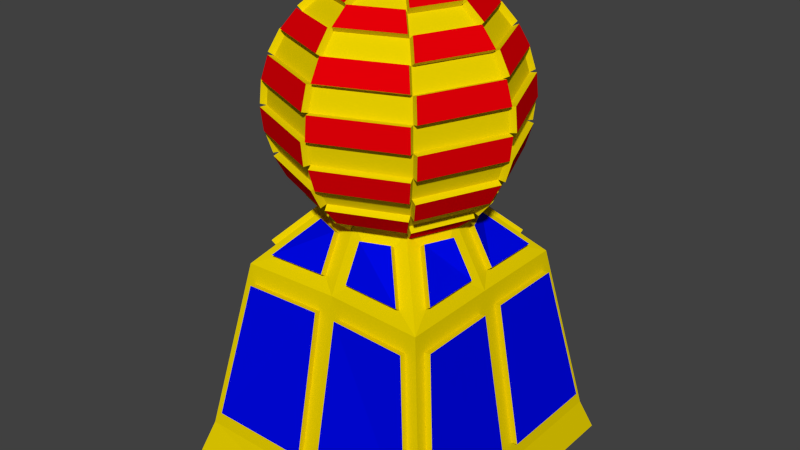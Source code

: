 # Source: Pawn_3.blend  (saved by Blender 2.76.0; exported with 4.5.12 LTS)
import bpy
from mathutils import Matrix  # noqa: F401  (used for matrix-valued properties, if any)

bpy.ops.wm.read_factory_settings(use_empty=True)
scene = bpy.context.scene
scene.name = 'Scene'

# ---- collections
col_collection_1 = bpy.data.collections.new('Collection 1'); scene.collection.children.link(col_collection_1)

# ---- materials (node trees are filled in below, after node groups)
mat_material = bpy.data.materials.new('Material')
mat_material.alpha_threshold = 0.0
mat_material.use_transparent_shadow = False
mat_material.diffuse_color = (0.8, 0.6241, 0.0, 1.0)
mat_material.roughness = 0.5
mat_material.line_color = (0.0, 0.0, 0.0, 1.0)
mat_extrudance = bpy.data.materials.new('Extrudance')
mat_extrudance.alpha_threshold = 0.0
mat_extrudance.use_transparent_shadow = False
mat_extrudance.diffuse_color = (0.0, 0.002484, 0.8, 1.0)
mat_extrudance.roughness = 0.5
mat_sphere_extrudance = bpy.data.materials.new('Sphere Extrudance')
mat_sphere_extrudance.alpha_threshold = 0.0
mat_sphere_extrudance.use_transparent_shadow = False
mat_sphere_extrudance.diffuse_color = (0.8, 0.0, 0.002435, 1.0)
mat_sphere_extrudance.roughness = 0.5

# ---- material node trees

# ---- world
world_world = bpy.data.worlds.new('World'); scene.world = world_world
world_world.color = (0.05088, 0.05088, 0.05088)
world_world.use_sun_shadow = False
world_world.sun_shadow_jitter_overblur = 0.0
world_world.cycles.sampling_method = 'MANUAL'
world_world.cycles.sample_map_resolution = 256

# ---- meshes
me_cube = bpy.data.meshes.new('Cube')
me_cube.from_pydata([(2.149, 2.186, 0.0), (2.0, 2.0, 2.0), (1.503, 1.503, 12.89), (0.6747, 0.6804, 16.49), (-2.149, 2.186, 0.0), (0.0, 2.167, 0.0), (-2.0, 2.0, 2.0), (0.0, 2.0, 2.0), (-1.503, 1.503, 12.89), (0.0, 1.433, 12.89), (-0.6747, 0.6804, 16.49), (2.19e-07, 0.9564, 16.49), (2.149, -2.186, 0.0), (2.149, 0.0, 0.0), (2.0, -2.0, 2.0), (2.0, 0.0, 2.0), (1.503, -1.503, 12.89), (1.496, 0.0, 12.89), (0.6747, -0.6804, 16.49), (0.971, -5.169e-08, 16.49), (-2.149, -2.186, 0.0), (-2.149, 0.0, 0.0), (0.0, -2.167, 0.0), (-2.0, -2.0, 2.0), (-2.0, 0.0, 2.0), (0.0, -2.0, 2.0), (-1.503, -1.503, 12.89), (-1.496, 0.0, 12.89), (0.0, -1.433, 12.89), (-0.6747, -0.6804, 16.49), (-0.971, -4.202e-08, 16.49), (1.465e-07, -0.9564, 16.49), (-0.3451, -7.988e-08, 29.34), (-0.6769, -7.988e-08, 28.94), (-0.9827, -7.988e-08, 28.29), (-1.251, -7.988e-08, 27.41), (-1.471, -7.988e-08, 26.33), (-1.634, -7.988e-08, 25.11), (-1.735, -7.988e-08, 23.78), (-1.769, -7.988e-08, 22.4), (-1.735, -7.988e-08, 21.02), (-1.634, -7.988e-08, 19.69), (-1.471, -7.988e-08, 18.47), (-1.251, -7.988e-08, 17.4), (-0.244, 0.244, 29.34), (-0.4786, 0.4786, 28.94), (-0.6948, 0.6948, 28.29), (-0.8844, 0.8844, 27.41), (-1.04, 1.04, 26.33), (-1.155, 1.155, 25.11), (-1.227, 1.227, 23.78), (-1.251, 1.251, 22.4), (-1.227, 1.227, 21.02), (-1.155, 1.155, 19.69), (-1.04, 1.04, 18.47), (-0.8844, 0.8844, 17.4), (4.116e-07, 0.3451, 29.34), (3.985e-07, 0.6769, 28.94), (3.853e-07, 0.9827, 28.29), (3.985e-07, 1.251, 27.41), (4.248e-07, 1.471, 26.33), (3.194e-07, 1.634, 25.11), (5.302e-07, 1.735, 23.78), (5.039e-07, 1.769, 22.4), (5.302e-07, 1.735, 21.02), (2.403e-07, 1.634, 19.69), (4.248e-07, 1.471, 18.47), (3.985e-07, 1.251, 17.4), (0.244, 0.244, 29.34), (0.4786, 0.4786, 28.94), (0.6948, 0.6948, 28.29), (0.8844, 0.8844, 27.41), (1.04, 1.04, 26.33), (1.155, 1.155, 25.11), (1.227, 1.227, 23.78), (1.251, 1.251, 22.4), (1.227, 1.227, 21.02), (1.155, 1.155, 19.69), (1.04, 1.04, 18.47), (0.8844, 0.8844, 17.4), (0.3451, -9.263e-08, 29.34), (0.6769, -6.975e-09, 28.94), (0.9827, -3.333e-08, 28.29), (1.251, -1.256e-07, 27.41), (1.471, -2.31e-07, 26.33), (1.634, 3.256e-08, 25.11), (1.735, -2.31e-07, 23.78), (1.769, -2.574e-07, 22.4), (1.735, -2.31e-07, 21.02), (1.634, 3.256e-08, 19.69), (1.471, -2.31e-07, 18.47), (1.251, -1.256e-07, 17.4), (0.244, -0.244, 29.34), (0.4786, -0.4786, 28.94), (0.6948, -0.6948, 28.29), (0.8844, -0.8844, 27.41), (1.04, -1.04, 26.33), (1.155, -1.155, 25.11), (1.227, -1.227, 23.78), (1.251, -1.251, 22.4), (1.227, -1.227, 21.02), (1.155, -1.155, 19.69), (1.04, -1.04, 18.47), (0.8844, -0.8844, 17.4), (3.853e-07, -0.3451, 29.34), (3.326e-07, -0.6769, 28.94), (3.326e-07, -0.9827, 28.29), (1.613e-07, -1.251, 27.41), (8.218e-08, -1.471, 26.33), (3.985e-07, -1.634, 25.11), (3.112e-09, -1.735, 23.78), (8.218e-08, -1.769, 22.4), (3.112e-09, -1.735, 21.02), (3.985e-07, -1.634, 19.69), (8.218e-08, -1.471, 18.47), (1.613e-07, -1.251, 17.4), (-0.244, -0.244, 29.34), (-0.4786, -0.4786, 28.94), (-0.6948, -0.6948, 28.29), (-0.8844, -0.8844, 27.41), (-1.04, -1.04, 26.33), (-1.155, -1.155, 25.11), (-1.227, -1.227, 23.78), (-1.251, -1.251, 22.4), (-1.227, -1.227, 21.02), (-1.155, -1.155, 19.69), (-1.04, -1.04, 18.47), (-0.8844, -0.8844, 17.4), (-1.222e-07, -3.004e-07, 29.48), (1.931e-05, -0.01967, 0.0), (1.07, -1.114, 18.23), (0.9149, -0.958, 17.16), (0.03049, -1.544, 18.23), (0.03049, -1.324, 17.16), (1.717, -0.03431, 19.52), (1.553, -0.03431, 18.29), (1.238, -1.19, 19.52), (1.123, -1.074, 18.29), (1.316, 1.264, 20.91), (1.244, 1.192, 19.59), (1.824, 0.03685, 20.91), (1.723, 0.03685, 19.59), (0.03811, 1.861, 22.37), (0.03811, 1.827, 20.99), (1.289, 1.343, 22.37), (1.265, 1.319, 20.99), (-1.265, 1.319, 23.82), (-1.289, 1.343, 22.44), (-0.03811, 1.827, 23.82), (-0.03811, 1.861, 22.44), (-1.723, 0.03685, 25.22), (-1.824, 0.03685, 23.89), (-1.244, 1.192, 25.22), (-1.316, 1.264, 23.89), (-1.553, -0.03431, 26.51), (-1.717, -0.03431, 25.29), (-1.123, -1.074, 26.51), (-1.238, -1.19, 25.29), (-0.03049, -1.324, 27.65), (-0.03049, -1.544, 26.57), (-0.9149, -0.958, 27.65), (-1.07, -1.114, 26.57), (0.7203, -0.7562, 28.58), (0.9098, -0.9457, 27.7), (0.02541, -1.044, 28.58), (0.02541, -1.312, 27.7), (0.7231, -0.01916, 29.29), (1.029, -0.01916, 28.63), (0.5249, -0.4978, 29.29), (0.7411, -0.714, 28.63), (0.2728, 0.2559, 29.72), (0.5074, 0.4906, 29.32), (0.3739, 0.01194, 29.72), (0.7057, 0.01194, 29.32), (0.004056, 0.009793, 29.88), (0.004057, 0.3549, 29.74), (0.2481, 0.2538, 29.74), (-0.004057, -0.009794, 29.88), (-0.004056, -0.3549, 29.74), (-0.2481, -0.2538, 29.74), (-0.3739, -0.01194, 29.72), (-0.7057, -0.01194, 29.32), (-0.2728, -0.2559, 29.72), (-0.5074, -0.4906, 29.32), (-0.7231, 0.01916, 29.29), (-1.029, 0.01916, 28.63), (-0.5249, 0.4978, 29.29), (-0.7411, 0.714, 28.63), (-0.7203, 0.7562, 28.58), (-0.9098, 0.9457, 27.7), (-0.02541, 1.044, 28.58), (-0.02541, 1.312, 27.7), (0.03049, 1.324, 27.65), (0.03049, 1.544, 26.57), (0.9149, 0.958, 27.65), (1.07, 1.114, 26.57), (1.123, 1.074, 26.51), (1.238, 1.19, 25.29), (1.553, 0.03431, 26.51), (1.717, 0.03431, 25.29), (1.723, -0.03685, 25.22), (1.824, -0.03685, 23.89), (1.244, -1.192, 25.22), (1.316, -1.264, 23.89), (1.265, -1.319, 23.82), (1.289, -1.343, 22.44), (0.03811, -1.827, 23.82), (0.03811, -1.861, 22.44), (-0.03811, -1.861, 22.37), (-0.03811, -1.827, 20.99), (-1.289, -1.343, 22.37), (-1.265, -1.319, 20.99), (-1.824, -0.03685, 20.91), (-1.723, -0.03685, 19.59), (-1.316, -1.264, 20.91), (-1.244, -1.192, 19.59), (-1.717, 0.03431, 19.52), (-1.553, 0.03431, 18.29), (-1.238, 1.19, 19.52), (-1.123, 1.074, 18.29), (-1.07, 1.114, 18.23), (-0.9149, 0.958, 17.16), (-0.03049, 1.544, 18.23), (-0.03049, 1.324, 17.16), (0.6992, 0.7398, 16.19), (0.02448, 1.016, 16.19), (0.02448, 1.31, 17.09), (0.9088, 0.9438, 17.09), (-0.6991, -0.7398, 16.19), (-0.02448, -1.016, 16.19), (-0.02448, -1.31, 17.09), (-0.9088, -0.9438, 17.09), (-0.01916, -0.7231, 29.29), (-0.01916, -1.029, 28.63), (-0.4978, -0.5249, 29.29), (-0.714, -0.7411, 28.63), (-0.03685, -1.723, 25.22), (-0.03685, -1.824, 23.89), (-1.192, -1.244, 25.22), (-1.264, -1.316, 23.89), (1.074, -1.123, 26.51), (1.19, -1.238, 25.29), (0.03431, -1.553, 26.51), (0.03431, -1.717, 25.29), (1.324, -0.03049, 27.65), (1.544, -0.03049, 26.57), (0.958, -0.9149, 27.65), (1.114, -1.07, 26.57), (0.7562, 0.7203, 28.58), (0.9457, 0.9098, 27.7), (1.044, 0.02541, 28.58), (1.312, 0.02541, 27.7), (0.01916, 0.7231, 29.29), (0.01916, 1.029, 28.63), (0.4978, 0.5249, 29.29), (0.714, 0.7411, 28.63), (-0.2559, 0.2728, 29.72), (-0.4906, 0.5074, 29.32), (-0.01194, 0.3739, 29.72), (-0.01194, 0.7057, 29.32), (-0.009794, 0.004056, 29.88), (-0.3549, 0.004057, 29.74), (-0.2538, 0.2481, 29.74), (0.009793, -0.004057, 29.88), (0.3549, -0.004057, 29.74), (0.2538, -0.2481, 29.74), (0.2559, -0.2728, 29.72), (0.4906, -0.5074, 29.32), (0.01194, -0.3739, 29.72), (0.01194, -0.7057, 29.32), (-1.044, -0.02541, 28.58), (-1.312, -0.02541, 27.7), (-0.7562, -0.7203, 28.58), (-0.9457, -0.9098, 27.7), (-1.324, 0.03049, 27.65), (-1.544, 0.03049, 26.57), (-0.958, 0.9149, 27.65), (-1.114, 1.07, 26.57), (-1.074, 1.123, 26.51), (-1.19, 1.238, 25.29), (-0.03431, 1.553, 26.51), (-0.03431, 1.717, 25.29), (0.03685, 1.723, 25.22), (0.03685, 1.824, 23.89), (1.192, 1.244, 25.22), (1.264, 1.316, 23.89), (-1.827, -0.03811, 23.82), (-1.861, -0.03811, 22.44), (-1.319, -1.265, 23.82), (-1.343, -1.289, 22.44), (1.319, 1.265, 23.82), (1.343, 1.289, 22.44), (1.827, 0.03811, 23.82), (1.861, 0.03811, 22.44), (1.861, -0.03811, 22.37), (1.827, -0.03811, 20.99), (1.343, -1.289, 22.37), (1.319, -1.265, 20.99), (-1.861, 0.03811, 22.37), (-1.827, 0.03811, 20.99), (-1.343, 1.289, 22.37), (-1.319, 1.265, 20.99), (-1.264, 1.316, 20.91), (-1.192, 1.244, 19.59), (-0.03685, 1.824, 20.91), (-0.03685, 1.723, 19.59), (0.03431, 1.717, 19.52), (0.03431, 1.553, 18.29), (1.19, 1.238, 19.52), (1.074, 1.123, 18.29), (1.114, 1.07, 18.23), (0.958, 0.9149, 17.16), (1.544, 0.03049, 18.23), (1.324, 0.03049, 17.16), (-0.03431, -1.717, 19.52), (-0.03431, -1.553, 18.29), (-1.19, -1.238, 19.52), (-1.074, -1.123, 18.29), (-1.544, -0.03049, 18.23), (-1.324, -0.03049, 17.16), (-1.114, -1.07, 18.23), (-0.958, -0.9149, 17.16), (-0.7345, 0.7057, 16.19), (-1.031, 0.02535, 16.19), (-1.311, 0.02535, 17.1), (-0.9442, 0.9097, 17.1), (0.7345, -0.7057, 16.19), (1.031, -0.02535, 16.19), (0.9442, -0.9097, 17.1), (1.311, -0.02535, 17.1), (1.264, -1.316, 20.91), (1.192, -1.244, 19.59), (0.03685, -1.824, 20.91), (0.03685, -1.723, 19.59), (1.12, -1.359, 13.61), (0.2178, -1.317, 13.61), (0.6226, -0.8655, 15.77), (0.2178, -1.031, 15.77), (1.127, -1.438, 13.85), (0.2253, -1.396, 13.85), (0.6301, -0.9447, 16.01), (0.2253, -1.11, 16.01), (1.362, -0.2183, 13.61), (1.047, -0.2183, 15.77), (1.366, -1.12, 13.61), (0.8693, -0.6266, 15.77), (1.439, -0.2286, 13.86), (1.124, -0.2286, 16.02), (1.444, -1.13, 13.86), (0.9466, -0.6368, 16.02), (1.366, 1.12, 13.61), (1.362, 0.2183, 13.61), (0.8693, 0.6266, 15.77), (1.047, 0.2183, 15.77), (1.444, 1.13, 13.86), (1.439, 0.2286, 13.86), (0.9466, 0.6368, 16.02), (1.124, 0.2286, 16.02), (1.12, 1.359, 13.61), (0.2178, 1.317, 13.61), (0.6226, 0.8655, 15.77), (0.2178, 1.031, 15.77), (1.127, 1.438, 13.85), (0.2253, 1.396, 13.85), (0.6301, 0.9447, 16.01), (0.2253, 1.11, 16.01), (-0.2178, 1.031, 15.77), (-0.2178, 1.317, 13.61), (-1.12, 1.359, 13.61), (-0.6226, 0.8655, 15.77), (-0.2253, 1.11, 16.01), (-0.2253, 1.396, 13.85), (-1.127, 1.438, 13.85), (-0.6301, 0.9447, 16.01), (-1.366, 1.12, 13.61), (-1.362, 0.2183, 13.61), (-0.8693, 0.6266, 15.77), (-1.047, 0.2183, 15.77), (-1.444, 1.13, 13.86), (-1.439, 0.2286, 13.86), (-0.9466, 0.6368, 16.02), (-1.124, 0.2286, 16.02), (-1.362, -0.2183, 13.61), (-1.047, -0.2183, 15.77), (-1.366, -1.12, 13.61), (-0.8693, -0.6266, 15.77), (-1.439, -0.2286, 13.86), (-1.124, -0.2286, 16.02), (-1.444, -1.13, 13.86), (-0.9466, -0.6368, 16.02), (-0.2178, -1.031, 15.77), (-0.2178, -1.317, 13.61), (-1.12, -1.359, 13.61), (-0.6226, -0.8655, 15.77), (-0.2253, -1.11, 16.01), (-0.2253, -1.396, 13.85), (-1.127, -1.438, 13.85), (-0.6301, -0.9447, 16.01), (-1.95, -0.1752, 3.089), (-1.547, -0.1752, 11.8), (-1.95, -1.775, 3.089), (-1.552, -1.378, 11.8), (-2.048, -0.175, 3.161), (-1.645, -0.175, 11.87), (-2.048, -1.775, 3.161), (-1.651, -1.377, 11.87), (-0.1752, -1.493, 11.8), (-0.1752, -1.947, 3.089), (-1.775, -1.947, 3.089), (-1.378, -1.549, 11.8), (-0.1732, -1.591, 11.87), (-0.1732, -2.045, 3.165), (-1.773, -2.045, 3.165), (-1.376, -1.647, 11.87), (1.775, -1.947, 3.089), (0.1752, -1.947, 3.089), (1.378, -1.549, 11.8), (0.1752, -1.493, 11.8), (1.773, -2.045, 3.165), (0.1732, -2.045, 3.165), (1.376, -1.647, 11.87), (0.1732, -1.591, 11.87), (-1.95, 1.775, 3.089), (-1.95, 0.1752, 3.089), (-1.552, 1.378, 11.8), (-1.547, 0.1752, 11.8), (-2.048, 1.775, 3.161), (-2.048, 0.175, 3.161), (-1.651, 1.377, 11.87), (-1.645, 0.175, 11.87), (-0.1752, 1.493, 11.8), (-0.1752, 1.947, 3.089), (-1.775, 1.947, 3.089), (-1.378, 1.549, 11.8), (-0.1732, 1.591, 11.87), (-0.1732, 2.045, 3.165), (-1.773, 2.045, 3.165), (-1.376, 1.647, 11.87), (1.775, 1.947, 3.089), (0.1752, 1.947, 3.089), (1.378, 1.549, 11.8), (0.1752, 1.493, 11.8), (1.773, 2.045, 3.165), (0.1732, 2.045, 3.165), (1.376, 1.647, 11.87), (0.1732, 1.591, 11.87), (1.95, 1.775, 3.089), (1.95, 0.1752, 3.089), (1.552, 1.378, 11.8), (1.547, 0.1752, 11.8), (2.048, 1.775, 3.161), (2.048, 0.175, 3.161), (1.651, 1.377, 11.87), (1.645, 0.175, 11.87), (1.95, -0.1752, 3.089), (1.547, -0.1752, 11.8), (1.95, -1.775, 3.089), (1.552, -1.378, 11.8), (2.048, -0.175, 3.161), (1.645, -0.175, 11.87), (2.048, -1.775, 3.161), (1.651, -1.377, 11.87)], [], [(0, 1, 15, 13), (1, 0, 5, 7), (17, 15, 447, 449), (7, 9, 441, 439), (2, 3, 352, 350), (3, 2, 358, 360), (4, 21, 24, 6), (6, 7, 5, 4), (24, 27, 425, 423), (8, 9, 430, 433), (27, 30, 377, 375), (10, 11, 366, 369), (12, 13, 15, 14), (14, 25, 22, 12), (14, 15, 454, 456), (28, 25, 415, 417), (17, 19, 343, 342), (28, 16, 334, 335), (20, 23, 24, 21), (23, 20, 22, 25), (27, 24, 398, 399), (25, 28, 406, 407), (27, 26, 384, 382), (28, 31, 390, 391), (29, 127, 43, 30), (31, 115, 230, 229), (21, 129, 22, 20), (4, 5, 129, 21), (13, 12, 22, 129), (13, 129, 5, 0), (30, 43, 324, 323), (11, 10, 55, 67), (11, 67, 226, 225), (19, 3, 79, 91), (19, 91, 329, 327), (31, 18, 103, 115), (78, 77, 89, 90), (77, 78, 309, 308), (54, 53, 65, 66), (41, 53, 218, 216), (42, 126, 125, 41), (126, 114, 315, 317), (102, 101, 113, 114), (101, 102, 137, 136), (76, 64, 143, 145), (52, 51, 63, 64), (51, 52, 301, 300), (40, 124, 123, 39), (112, 111, 208, 209), (100, 99, 111, 112), (99, 100, 297, 296), (76, 75, 87, 88), (74, 73, 85, 86), (62, 61, 282, 283), (50, 49, 61, 62), (38, 37, 150, 151), (38, 122, 121, 37), (109, 121, 238, 236), (98, 97, 109, 110), (97, 98, 203, 202), (72, 71, 83, 84), (59, 71, 194, 192), (48, 47, 59, 60), (35, 47, 276, 274), (36, 120, 119, 35), (120, 108, 159, 161), (96, 95, 107, 108), (83, 95, 246, 244), (94, 93, 105, 106), (94, 82, 167, 169), (70, 69, 81, 82), (69, 70, 255, 254), (46, 45, 57, 58), (33, 45, 186, 184), (34, 118, 117, 33), (106, 105, 232, 233), (32, 116, 128), (116, 104, 178, 179), (92, 128, 104), (92, 80, 264, 265), (68, 128, 80), (68, 56, 175, 176), (44, 32, 261, 262), (44, 128, 56), (93, 92, 266, 267), (105, 104, 116, 117), (117, 116, 182, 183), (33, 32, 44, 45), (56, 57, 259, 258), (57, 56, 68, 69), (69, 68, 170, 171), (81, 80, 92, 93), (83, 82, 94, 95), (82, 83, 251, 250), (59, 58, 70, 71), (47, 46, 188, 189), (35, 34, 46, 47), (35, 119, 273, 271), (107, 106, 118, 119), (95, 94, 162, 163), (109, 97, 241, 243), (85, 84, 96, 97), (84, 85, 199, 198), (61, 60, 72, 73), (49, 48, 278, 279), (37, 36, 48, 49), (121, 120, 156, 157), (109, 108, 120, 121), (111, 110, 122, 123), (98, 110, 206, 204), (87, 86, 98, 99), (87, 75, 291, 293), (63, 62, 74, 75), (51, 50, 146, 147), (39, 38, 50, 51), (122, 38, 286, 288), (124, 40, 212, 214), (113, 112, 124, 125), (101, 100, 330, 331), (89, 88, 100, 101), (88, 89, 141, 140), (65, 64, 76, 77), (64, 65, 305, 304), (41, 40, 52, 53), (43, 42, 54, 55), (66, 67, 223, 222), (67, 66, 78, 79), (79, 78, 310, 311), (91, 90, 102, 103), (115, 103, 131, 133), (127, 115, 114, 126), (42, 43, 319, 318), (131, 130, 132, 133), (102, 114, 132, 130), (103, 102, 130, 131), (114, 115, 133, 132), (135, 134, 136, 137), (102, 90, 135, 137), (90, 89, 134, 135), (89, 101, 136, 134), (139, 138, 140, 141), (89, 77, 139, 141), (76, 88, 140, 138), (77, 76, 138, 139), (143, 142, 144, 145), (75, 76, 145, 144), (63, 75, 144, 142), (64, 63, 142, 143), (147, 146, 148, 149), (50, 62, 148, 146), (62, 63, 149, 148), (63, 51, 147, 149), (151, 150, 152, 153), (50, 38, 151, 153), (49, 50, 153, 152), (37, 49, 152, 150), (155, 157, 156, 154), (120, 36, 154, 156), (36, 37, 155, 154), (37, 121, 157, 155), (159, 158, 160, 161), (108, 107, 158, 159), (119, 120, 161, 160), (107, 119, 160, 158), (163, 162, 164, 165), (106, 107, 165, 164), (94, 106, 164, 162), (107, 95, 163, 165), (167, 166, 168, 169), (82, 81, 166, 167), (93, 94, 169, 168), (81, 93, 168, 166), (171, 170, 172, 173), (81, 69, 171, 173), (80, 81, 173, 172), (68, 80, 172, 170), (175, 174, 176), (128, 68, 176, 174), (56, 128, 174, 175), (178, 177, 179), (128, 116, 179, 177), (104, 128, 177, 178), (181, 183, 182, 180), (32, 33, 181, 180), (116, 32, 180, 182), (33, 117, 183, 181), (185, 184, 186, 187), (34, 33, 184, 185), (46, 34, 185, 187), (45, 46, 187, 186), (189, 188, 190, 191), (59, 47, 189, 191), (58, 59, 191, 190), (46, 58, 190, 188), (193, 192, 194, 195), (71, 72, 195, 194), (72, 60, 193, 195), (60, 59, 192, 193), (197, 196, 198, 199), (72, 84, 198, 196), (73, 72, 196, 197), (85, 73, 197, 199), (201, 200, 202, 203), (85, 97, 202, 200), (86, 85, 200, 201), (98, 86, 201, 203), (205, 204, 206, 207), (111, 99, 205, 207), (99, 98, 204, 205), (110, 111, 207, 206), (209, 208, 210, 211), (111, 123, 210, 208), (123, 124, 211, 210), (124, 112, 209, 211), (213, 215, 214, 212), (125, 124, 214, 215), (41, 125, 215, 213), (40, 41, 213, 212), (217, 216, 218, 219), (53, 54, 219, 218), (54, 42, 217, 219), (42, 41, 216, 217), (221, 220, 222, 223), (67, 55, 221, 223), (55, 54, 220, 221), (54, 66, 222, 220), (224, 225, 226, 227), (3, 11, 225, 224), (79, 3, 224, 227), (67, 79, 227, 226), (228, 229, 230, 231), (127, 29, 228, 231), (115, 127, 231, 230), (29, 31, 229, 228), (233, 232, 234, 235), (117, 118, 235, 234), (105, 117, 234, 232), (118, 106, 233, 235), (237, 236, 238, 239), (121, 122, 239, 238), (122, 110, 237, 239), (110, 109, 236, 237), (241, 240, 242, 243), (97, 96, 240, 241), (108, 109, 243, 242), (96, 108, 242, 240), (245, 244, 246, 247), (84, 83, 244, 245), (96, 84, 245, 247), (95, 96, 247, 246), (249, 248, 250, 251), (70, 82, 250, 248), (71, 70, 248, 249), (83, 71, 249, 251), (253, 252, 254, 255), (70, 58, 253, 255), (58, 57, 252, 253), (57, 69, 254, 252), (257, 256, 258, 259), (44, 56, 258, 256), (45, 44, 256, 257), (57, 45, 257, 259), (261, 260, 262), (128, 44, 262, 260), (32, 128, 260, 261), (264, 263, 265), (128, 92, 265, 263), (80, 128, 263, 264), (267, 266, 268, 269), (104, 105, 269, 268), (105, 93, 267, 269), (92, 104, 268, 266), (271, 273, 272, 270), (119, 118, 272, 273), (118, 34, 270, 272), (34, 35, 271, 270), (275, 274, 276, 277), (36, 35, 274, 275), (48, 36, 275, 277), (47, 48, 277, 276), (279, 278, 280, 281), (60, 61, 281, 280), (48, 60, 280, 278), (61, 49, 279, 281), (283, 282, 284, 285), (61, 73, 284, 282), (73, 74, 285, 284), (74, 62, 283, 285), (287, 289, 288, 286), (123, 122, 288, 289), (38, 39, 287, 286), (39, 123, 289, 287), (291, 290, 292, 293), (86, 87, 293, 292), (74, 86, 292, 290), (75, 74, 290, 291), (295, 294, 296, 297), (87, 99, 296, 294), (100, 88, 295, 297), (88, 87, 294, 295), (299, 298, 300, 301), (39, 51, 300, 298), (40, 39, 298, 299), (52, 40, 299, 301), (303, 302, 304, 305), (65, 53, 303, 305), (53, 52, 302, 303), (52, 64, 304, 302), (307, 306, 308, 309), (65, 77, 308, 306), (66, 65, 306, 307), (78, 66, 307, 309), (311, 310, 312, 313), (78, 90, 312, 310), (90, 91, 313, 312), (91, 79, 311, 313), (315, 314, 316, 317), (125, 126, 317, 316), (113, 125, 316, 314), (114, 113, 314, 315), (319, 321, 320, 318), (43, 127, 321, 319), (126, 42, 318, 320), (127, 126, 320, 321), (322, 323, 324, 325), (10, 30, 323, 322), (55, 10, 322, 325), (43, 55, 325, 324), (327, 329, 328, 326), (91, 103, 328, 329), (18, 19, 327, 326), (103, 18, 326, 328), (331, 330, 332, 333), (112, 113, 333, 332), (100, 112, 332, 330), (113, 101, 331, 333), (334, 336, 340, 338), (16, 18, 336, 334), (31, 28, 335, 337), (18, 31, 337, 336), (338, 340, 341, 339), (335, 334, 338, 339), (337, 335, 339, 341), (336, 337, 341, 340), (342, 343, 347, 346), (18, 16, 344, 345), (19, 18, 345, 343), (16, 17, 342, 344), (346, 347, 349, 348), (345, 344, 348, 349), (344, 342, 346, 348), (343, 345, 349, 347), (353, 351, 355, 357), (17, 2, 350, 351), (19, 17, 351, 353), (3, 19, 353, 352), (355, 354, 356, 357), (351, 350, 354, 355), (350, 352, 356, 354), (352, 353, 357, 356), (359, 361, 365, 363), (11, 3, 360, 361), (9, 11, 361, 359), (2, 9, 359, 358), (362, 363, 365, 364), (361, 360, 364, 365), (360, 358, 362, 364), (358, 359, 363, 362), (366, 367, 371, 370), (9, 8, 368, 367), (11, 9, 367, 366), (8, 10, 369, 368), (372, 373, 370, 371), (368, 369, 373, 372), (367, 368, 372, 371), (369, 366, 370, 373), (375, 377, 381, 379), (30, 10, 376, 377), (8, 27, 375, 374), (10, 8, 374, 376), (379, 381, 380, 378), (374, 375, 379, 378), (376, 374, 378, 380), (377, 376, 380, 381), (382, 384, 388, 386), (26, 29, 385, 384), (29, 30, 383, 385), (30, 27, 382, 383), (386, 388, 389, 387), (385, 383, 387, 389), (383, 382, 386, 387), (384, 385, 389, 388), (393, 392, 396, 397), (29, 26, 392, 393), (26, 28, 391, 392), (31, 29, 393, 390), (396, 395, 394, 397), (392, 391, 395, 396), (390, 393, 397, 394), (391, 390, 394, 395), (400, 401, 405, 404), (23, 26, 401, 400), (26, 27, 399, 401), (24, 23, 400, 398), (402, 404, 405, 403), (398, 400, 404, 402), (401, 399, 403, 405), (399, 398, 402, 403), (406, 409, 413, 410), (28, 26, 409, 406), (23, 25, 407, 408), (26, 23, 408, 409), (412, 411, 410, 413), (407, 406, 410, 411), (409, 408, 412, 413), (408, 407, 411, 412), (414, 416, 420, 418), (16, 28, 417, 416), (25, 14, 414, 415), (14, 16, 416, 414), (418, 420, 421, 419), (415, 414, 418, 419), (417, 415, 419, 421), (416, 417, 421, 420), (424, 422, 426, 428), (27, 8, 424, 425), (6, 24, 423, 422), (8, 6, 422, 424), (427, 429, 428, 426), (425, 424, 428, 429), (423, 425, 429, 427), (422, 423, 427, 426), (430, 431, 435, 434), (9, 7, 431, 430), (7, 6, 432, 431), (6, 8, 433, 432), (436, 437, 434, 435), (432, 433, 437, 436), (431, 432, 436, 435), (433, 430, 434, 437), (440, 438, 442, 444), (2, 1, 438, 440), (9, 2, 440, 441), (1, 7, 439, 438), (442, 443, 445, 444), (438, 439, 443, 442), (439, 441, 445, 443), (441, 440, 444, 445), (448, 449, 453, 452), (2, 17, 449, 448), (15, 1, 446, 447), (1, 2, 448, 446), (451, 450, 452, 453), (449, 447, 451, 453), (447, 446, 450, 451), (446, 448, 452, 450), (457, 456, 460, 461), (15, 17, 455, 454), (16, 14, 456, 457), (17, 16, 457, 455), (458, 459, 461, 460), (456, 454, 458, 460), (455, 457, 461, 459), (454, 455, 459, 458)])
me_cube.polygons.foreach_set('material_index', [0, 0, 0, 0, 0, 0, 0, 0, 0, 0, 0, 0, 0, 0, 0, 0, 0, 0, 0, 0, 0, 0, 0, 0, 0, 0, 0, 0, 0, 0, 0, 0, 0, 0, 0, 0, 0, 0, 0, 0, 0, 0, 0, 0, 0, 0, 0, 0, 0, 0, 0, 0, 0, 0, 0, 0, 0, 0, 0, 0, 0, 0, 0, 0, 0, 0, 0, 0, 0, 0, 0, 0, 0, 0, 0, 0, 0, 0, 0, 0, 0, 0, 0, 0, 0, 0, 0, 0, 0, 0, 0, 0, 0, 0, 0, 0, 0, 0, 0, 0, 0, 0, 0, 0, 0, 0, 0, 0, 0, 0, 0, 0, 0, 0, 0, 0, 0, 0, 0, 0, 0, 0, 0, 0, 0, 0, 0, 0, 0, 0, 0, 0, 2, 0, 0, 0, 2, 0, 0, 0, 2, 0, 0, 0, 2, 0, 0, 0, 2, 0, 0, 0, 2, 0, 0, 0, 2, 0, 0, 0, 2, 0, 0, 0, 2, 0, 0, 0, 2, 0, 0, 0, 2, 0, 0, 0, 2, 0, 0, 2, 0, 0, 2, 0, 0, 0, 2, 0, 0, 0, 2, 0, 0, 0, 2, 0, 0, 0, 2, 0, 0, 0, 2, 0, 0, 0, 2, 0, 0, 0, 2, 0, 0, 0, 2, 0, 0, 0, 2, 0, 0, 0, 2, 0, 0, 0, 2, 0, 0, 0, 2, 0, 0, 0, 2, 0, 0, 0, 2, 0, 0, 0, 2, 0, 0, 0, 2, 0, 0, 0, 2, 0, 0, 0, 2, 0, 0, 0, 2, 0, 0, 0, 2, 0, 0, 2, 0, 0, 2, 0, 0, 0, 2, 0, 0, 0, 2, 0, 0, 0, 2, 0, 0, 0, 2, 0, 0, 0, 2, 0, 0, 0, 2, 0, 0, 0, 2, 0, 0, 0, 2, 0, 0, 0, 2, 0, 0, 0, 2, 0, 0, 0, 2, 0, 0, 0, 2, 0, 0, 0, 2, 0, 0, 0, 2, 0, 0, 0, 2, 0, 0, 0, 2, 0, 0, 0, 0, 0, 0, 0, 1, 0, 0, 0, 0, 0, 0, 0, 1, 0, 0, 0, 0, 0, 0, 0, 1, 0, 0, 0, 0, 0, 0, 0, 1, 0, 0, 0, 0, 0, 0, 0, 1, 0, 0, 0, 0, 0, 0, 0, 1, 0, 0, 0, 0, 0, 0, 0, 1, 0, 0, 0, 0, 0, 0, 0, 1, 0, 0, 0, 0, 0, 0, 0, 1, 0, 0, 0, 0, 0, 0, 0, 1, 0, 0, 0, 0, 0, 0, 0, 1, 0, 0, 0, 0, 0, 0, 0, 1, 0, 0, 0, 0, 0, 0, 0, 1, 0, 0, 0, 0, 0, 0, 0, 1, 0, 0, 0, 0, 0, 0, 0, 1, 0, 0, 0, 0, 0, 0, 0, 1, 0, 0, 0])
_uv = me_cube.uv_layers.new(name='UVMap')
_uv.uv.foreach_set('vector', [0.1759, 0.6664, 0.1834, 0.5857, 0.2639, 0.5857, 0.2639, 0.6664, 0.6916, 0.5856, 0.6975, 0.6665, 0.6111, 0.6664, 0.6111, 0.5856, 0.2639, 0.1467, 0.2639, 0.5857, 0.2568, 0.5418, 0.2568, 0.1906, 0.6111, 0.5856, 0.6111, 0.1465, 0.6182, 0.1904, 0.6182, 0.5417, 0.2034, 0.1467, 0.2366, 0.0, 0.2388, 0.02938, 0.2188, 0.1174, 0.6384, 0.0, 0.6716, 0.1466, 0.6562, 0.1173, 0.6363, 0.02936, 0.1759, 0.6664, 0.08795, 0.6664, 0.08796, 0.5857, 0.1684, 0.5857, 0.5307, 0.5856, 0.6111, 0.5856, 0.6111, 0.6664, 0.5247, 0.6665, 0.08796, 0.5857, 0.08797, 0.1467, 0.09501, 0.1906, 0.09501, 0.5418, 0.5507, 0.1466, 0.6111, 0.1465, 0.6041, 0.1904, 0.5557, 0.1905, 0.08797, 0.1467, 0.08805, 0.0005259, 0.09682, 0.0297, 0.09677, 0.1174, 0.5841, 0.0, 0.6112, 0.0004801, 0.6024, 0.02965, 0.5862, 0.02936, 0.3518, 0.6664, 0.2639, 0.6664, 0.2639, 0.5857, 0.3443, 0.5857, 0.3578, 0.5858, 0.4382, 0.5858, 0.4382, 0.6666, 0.3518, 0.6666, 0.3443, 0.5857, 0.2639, 0.5857, 0.2709, 0.5418, 0.3353, 0.5418, 0.4382, 0.1466, 0.4382, 0.5858, 0.4312, 0.5419, 0.4312, 0.1905, 0.2639, 0.1467, 0.2639, 0.0005259, 0.2727, 0.0297, 0.2727, 0.1174, 0.4382, 0.1466, 0.3778, 0.1468, 0.3932, 0.1175, 0.4295, 0.1174, 0.0, 0.6664, 0.00751, 0.5857, 0.08796, 0.5857, 0.08795, 0.6664, 0.5187, 0.5858, 0.5247, 0.6666, 0.4382, 0.6666, 0.4382, 0.5858, 0.08797, 0.1467, 0.08796, 0.5857, 0.08092, 0.5418, 0.08092, 0.1906, 0.4382, 0.5858, 0.4382, 0.1466, 0.4453, 0.1905, 0.4453, 0.5419, 0.08797, 0.1467, 0.02751, 0.1467, 0.04293, 0.1174, 0.07921, 0.1174, 0.4382, 0.1466, 0.4383, 0.0005342, 0.447, 0.02971, 0.447, 0.1174, 0.9498, 0.8414, 0.9416, 0.8052, 0.9771, 0.806, 0.9771, 0.842, 0.9747, 0.6232, 0.9747, 0.6616, 0.9687, 0.6507, 0.9687, 0.6123, 8.152e-07, 0.7545, 0.08644, 0.7553, 0.08644, 0.8418, 7.673e-08, 0.8426, 0.0, 0.6664, 0.08644, 0.6672, 0.08644, 0.7553, 8.152e-07, 0.7545, 0.1729, 0.7545, 0.1729, 0.8426, 0.08644, 0.8418, 0.08644, 0.7553, 0.1729, 0.7545, 0.08644, 0.7553, 0.08644, 0.6672, 0.1729, 0.6664, 0.9748, 0.4981, 0.9748, 0.5363, 0.9689, 0.5254, 0.9689, 0.4872, 0.9793, 0.7878, 0.9522, 0.7873, 0.9438, 0.7511, 0.9793, 0.7518, 0.9687, 0.6232, 0.9687, 0.6616, 0.9626, 0.6507, 0.9626, 0.6123, 0.9793, 0.7393, 0.952, 0.7388, 0.9438, 0.7026, 0.9793, 0.7033, 0.9689, 0.5745, 0.9689, 0.5363, 0.9748, 0.5472, 0.9748, 0.5854, 0.03556, 0.9706, 0.008432, 0.9701, 0.0, 0.934, 0.03556, 0.9347, 0.2887, 0.8258, 0.284, 0.7768, 0.3304, 0.7777, 0.3304, 0.8266, 0.284, 0.7768, 0.2887, 0.8258, 0.2853, 0.833, 0.2807, 0.784, 0.4127, 0.8257, 0.4081, 0.7767, 0.4544, 0.7776, 0.4544, 0.8265, 0.3337, 0.7227, 0.2871, 0.7235, 0.2858, 0.7162, 0.3324, 0.7154, 0.5744, 0.8266, 0.5327, 0.8258, 0.528, 0.7768, 0.5744, 0.7777, 0.955, 0.5783, 0.955, 0.5363, 0.9619, 0.5378, 0.9619, 0.5798, 0.4623, 0.8294, 0.4576, 0.7804, 0.5041, 0.7813, 0.5041, 0.8303, 0.3963, 0.9357, 0.3963, 0.9849, 0.3923, 0.9918, 0.3923, 0.9426, 0.4916, 0.9386, 0.4916, 0.9921, 0.4876, 0.9921, 0.4876, 0.9386, 0.1679, 0.928, 0.1675, 0.8725, 0.2177, 0.874, 0.2171, 0.9295, 0.1675, 0.8725, 0.1679, 0.928, 0.1641, 0.9295, 0.1638, 0.874, 0.2807, 0.7229, 0.2315, 0.722, 0.2305, 0.6664, 0.2807, 0.6674, 0.9907, 0.9521, 0.9907, 0.8966, 0.9945, 0.8979, 0.9945, 0.9534, 0.507, 0.7249, 0.5084, 0.7804, 0.4581, 0.7798, 0.4576, 0.7244, 0.4465, 0.9969, 0.4465, 0.9414, 0.4503, 0.94, 0.4503, 0.9955, 0.1775, 0.722, 0.1766, 0.6664, 0.2268, 0.6674, 0.2268, 0.7229, 0.6343, 0.7765, 0.6362, 0.7229, 0.6826, 0.7229, 0.6835, 0.7765, 0.2761, 0.8174, 0.2761, 0.8709, 0.2722, 0.8751, 0.2722, 0.8215, 0.4084, 0.7767, 0.4103, 0.7231, 0.4567, 0.7231, 0.4576, 0.7767, 0.9907, 0.8966, 0.9907, 0.9501, 0.9868, 0.9543, 0.9868, 0.9007, 0.4047, 0.7767, 0.3555, 0.7767, 0.3574, 0.7231, 0.4037, 0.7231, 0.329, 0.9363, 0.329, 0.9855, 0.3241, 0.9848, 0.3241, 0.9356, 0.6975, 0.8127, 0.6993, 0.7591, 0.7458, 0.7591, 0.7469, 0.8127, 0.1462, 0.9533, 0.1462, 0.8997, 0.15, 0.9037, 0.15, 0.9574, 0.8593, 0.8966, 0.8648, 0.853, 0.9003, 0.853, 0.9011, 0.8966, 0.5238, 0.8134, 0.5238, 0.8491, 0.5139, 0.8501, 0.5139, 0.8144, 0.765, 0.9043, 0.7706, 0.8607, 0.8061, 0.8607, 0.8068, 0.9043, 0.2626, 0.8174, 0.2626, 0.7817, 0.2725, 0.7806, 0.2725, 0.8163, 0.7424, 0.904, 0.7007, 0.904, 0.7062, 0.8605, 0.7417, 0.8605, 0.3947, 0.8298, 0.3528, 0.8298, 0.3542, 0.8202, 0.3961, 0.8202, 0.0, 0.934, 0.005397, 0.8904, 0.04096, 0.8904, 0.04182, 0.934, 0.7424, 0.8494, 0.7424, 0.8137, 0.7523, 0.8127, 0.7523, 0.8484, 0.955, 0.118, 0.9632, 0.09112, 0.9824, 0.09112, 0.9829, 0.118, 0.9351, 0.9373, 0.9071, 0.9373, 0.9081, 0.9234, 0.9361, 0.9234, 0.9439, 0.9552, 0.9526, 0.9285, 0.9718, 0.9288, 0.9718, 0.9556, 0.9526, 0.9285, 0.9439, 0.9552, 0.942, 0.9413, 0.9507, 0.9146, 0.9413, 0.8958, 0.9495, 0.869, 0.9687, 0.869, 0.9692, 0.8958, 0.6446, 0.9554, 0.6446, 0.9361, 0.6587, 0.9355, 0.6587, 0.9549, 0.9848, 0.05905, 0.9569, 0.0586, 0.9656, 0.03189, 0.9848, 0.0322, 0.2807, 0.9209, 0.2807, 0.9499, 0.2731, 0.9618, 0.2731, 0.9327, 0.9011, 0.8845, 0.9108, 0.8822, 0.9108, 0.8952, 0.341, 0.7938, 0.3508, 0.7936, 0.3507, 0.8096, 0.3409, 0.8098, 0.08095, 0.9619, 0.09049, 0.9552, 0.09049, 0.9666, 0.3406, 0.8258, 0.3308, 0.8258, 0.3312, 0.8098, 0.3411, 0.8098, 0.5137, 0.7766, 0.5233, 0.7656, 0.5233, 0.7791, 0.8858, 0.9525, 0.8956, 0.9522, 0.8956, 0.9682, 0.8858, 0.9685, 0.5146, 0.7974, 0.5245, 0.7972, 0.5244, 0.8132, 0.5145, 0.8134, 0.06141, 0.9664, 0.07133, 0.9552, 0.07133, 0.9702, 0.6727, 0.9674, 0.6727, 0.9483, 0.6812, 0.9355, 0.6812, 0.9546, 0.3508, 0.7768, 0.3508, 0.7936, 0.341, 0.7938, 0.3316, 0.7772, 0.3316, 0.7772, 0.341, 0.7938, 0.3399, 0.8091, 0.3304, 0.7924, 0.5245, 0.7804, 0.5245, 0.7972, 0.5146, 0.7974, 0.5052, 0.7808, 0.6812, 0.9413, 0.6812, 0.9203, 0.6918, 0.9313, 0.6918, 0.9524, 0.9033, 0.7797, 0.9196, 0.7873, 0.9196, 0.7977, 0.9033, 0.8001, 0.5041, 0.882, 0.5041, 0.8629, 0.5126, 0.8502, 0.5126, 0.8693, 0.3304, 0.8426, 0.3308, 0.8258, 0.3406, 0.8258, 0.3497, 0.8426, 0.9064, 0.9731, 0.9071, 0.9373, 0.9351, 0.9373, 0.942, 0.9731, 0.2731, 0.9402, 0.2731, 0.9772, 0.2672, 0.9664, 0.2672, 0.9294, 0.4428, 0.8791, 0.4428, 0.915, 0.4148, 0.9155, 0.4072, 0.8798, 0.9035, 0.8059, 0.9111, 0.8417, 0.9087, 0.8537, 0.9011, 0.8179, 0.9392, 0.8052, 0.9392, 0.8411, 0.9111, 0.8417, 0.9035, 0.8059, 0.7417, 0.8605, 0.7062, 0.8605, 0.7049, 0.8486, 0.7404, 0.8486, 0.9414, 0.7026, 0.9414, 0.7386, 0.9134, 0.7391, 0.9058, 0.7033, 0.3657, 0.9357, 0.3657, 0.9723, 0.3608, 0.9835, 0.3608, 0.9469, 0.7458, 0.7591, 0.6993, 0.7591, 0.6978, 0.7522, 0.7443, 0.7522, 0.5777, 0.8795, 0.5786, 0.83, 0.6205, 0.83, 0.6243, 0.8795, 0.9748, 0.5296, 0.9748, 0.48, 0.979, 0.4866, 0.979, 0.5363, 0.6306, 0.8791, 0.6315, 0.8296, 0.6735, 0.8296, 0.6772, 0.8791, 0.8579, 0.8052, 0.8542, 0.7557, 0.8577, 0.7487, 0.8614, 0.7982, 0.8114, 0.8052, 0.8123, 0.7557, 0.8542, 0.7557, 0.8579, 0.8052, 0.3983, 0.8793, 0.3947, 0.8298, 0.3981, 0.8228, 0.4018, 0.8723, 0.3518, 0.8793, 0.3528, 0.8298, 0.3947, 0.8298, 0.3983, 0.8793, 0.09597, 0.8997, 0.09694, 0.8441, 0.1463, 0.8439, 0.1463, 0.8995, 0.3837, 0.9357, 0.3837, 0.9892, 0.3795, 0.9892, 0.3795, 0.9357, 0.5777, 0.9351, 0.5787, 0.8795, 0.6281, 0.8795, 0.6281, 0.9351, 0.5485, 0.9357, 0.5485, 0.9903, 0.5445, 0.9903, 0.5445, 0.9357, 0.2177, 0.9294, 0.2187, 0.8738, 0.2682, 0.8738, 0.2682, 0.9294, 0.09225, 0.8995, 0.09225, 0.8439, 0.09597, 0.8426, 0.09597, 0.8982, 0.04182, 0.8996, 0.04279, 0.844, 0.09225, 0.8439, 0.09225, 0.8995, 0.9968, 0.000448, 0.9968, 0.05069, 0.9928, 0.05024, 0.9928, 0.0, 0.2315, 0.722, 0.2807, 0.7229, 0.2792, 0.7274, 0.23, 0.7265, 0.6306, 0.7227, 0.6306, 0.7759, 0.5813, 0.7769, 0.5841, 0.7236, 0.5405, 0.9399, 0.5405, 0.9933, 0.5367, 0.9891, 0.5367, 0.9357, 0.8114, 0.7588, 0.8114, 0.8121, 0.7619, 0.813, 0.7648, 0.7597, 0.9872, 0.1166, 0.9872, 0.06304, 0.9911, 0.05905, 0.9911, 0.1126, 0.5777, 0.7227, 0.5777, 0.7759, 0.5282, 0.7768, 0.5311, 0.7235, 0.5286, 0.9357, 0.5286, 0.9893, 0.5247, 0.9933, 0.5247, 0.9397, 0.3337, 0.7227, 0.3337, 0.7759, 0.2843, 0.7768, 0.2871, 0.7235, 0.2626, 0.829, 0.2626, 0.8717, 0.2207, 0.8724, 0.227, 0.8296, 0.3141, 0.9886, 0.3141, 0.9445, 0.3189, 0.9356, 0.3189, 0.9797, 0.2177, 0.829, 0.2177, 0.8718, 0.1758, 0.8725, 0.1821, 0.8296, 0.1821, 0.8296, 0.1758, 0.8725, 0.1729, 0.8627, 0.1791, 0.8199, 0.9033, 0.751, 0.9033, 0.7937, 0.8614, 0.7944, 0.8677, 0.7516, 0.2626, 0.8543, 0.2626, 0.8188, 0.2722, 0.8174, 0.2722, 0.8529, 0.8206, 0.8543, 0.8562, 0.8536, 0.8562, 0.8963, 0.8143, 0.8972, 0.3044, 0.9886, 0.3044, 0.9445, 0.3093, 0.9356, 0.3093, 0.9797, 0.4673, 0.8821, 0.461, 0.8393, 0.5029, 0.8401, 0.5029, 0.8828, 0.4623, 0.8294, 0.5041, 0.8303, 0.5029, 0.8401, 0.461, 0.8393, 0.3837, 0.979, 0.3837, 0.9357, 0.3881, 0.945, 0.3881, 0.9883, 0.3141, 0.9356, 0.3141, 0.9797, 0.3093, 0.9886, 0.3093, 0.9445, 0.81, 0.7026, 0.81, 0.7516, 0.7634, 0.7524, 0.7681, 0.7034, 0.9619, 0.5348, 0.9619, 0.4928, 0.9689, 0.4943, 0.9689, 0.5363, 0.9868, 0.8469, 0.9868, 0.8966, 0.9826, 0.89, 0.9826, 0.8403, 0.8114, 0.7588, 0.7648, 0.7597, 0.7634, 0.7524, 0.81, 0.7516, 0.1789, 0.7798, 0.176, 0.7265, 0.2253, 0.7274, 0.2253, 0.7806, 0.9816, 0.9496, 0.9816, 1.0, 0.9777, 1.0, 0.9777, 0.9496, 0.1775, 0.722, 0.2268, 0.7229, 0.2253, 0.7274, 0.176, 0.7265, 0.5311, 0.7235, 0.5282, 0.7768, 0.5247, 0.7724, 0.5275, 0.7191, 0.4022, 0.8793, 0.4022, 0.9348, 0.3518, 0.9357, 0.3528, 0.8802, 0.1766, 0.6664, 0.1775, 0.722, 0.1738, 0.7235, 0.1729, 0.668, 0.3881, 0.9889, 0.3881, 0.9357, 0.3923, 0.9358, 0.3923, 0.989, 0.5111, 0.9399, 0.5111, 0.9954, 0.5074, 0.9941, 0.5074, 0.9386, 0.1462, 0.8997, 0.1462, 0.9553, 0.09693, 0.9553, 0.09597, 0.8997, 0.5744, 0.8303, 0.5744, 0.7768, 0.5777, 0.7769, 0.5777, 0.8304, 0.9911, 0.1146, 0.9911, 0.05905, 0.9948, 0.06049, 0.9948, 0.1161, 0.5525, 0.9357, 0.5525, 0.9903, 0.5485, 0.9903, 0.5485, 0.9357, 0.7573, 0.9579, 0.7583, 0.9043, 0.8049, 0.9043, 0.8068, 0.9579, 0.1578, 0.9405, 0.1578, 0.9939, 0.1539, 0.9939, 0.1539, 0.9405, 0.4103, 0.7231, 0.4084, 0.7767, 0.4047, 0.7725, 0.4066, 0.7189, 0.5656, 0.9357, 0.5656, 0.9824, 0.561, 0.9838, 0.561, 0.9371, 0.4022, 0.7161, 0.3558, 0.7161, 0.3596, 0.6666, 0.4013, 0.6666, 0.3427, 0.9219, 0.3427, 0.9637, 0.3354, 0.9624, 0.3354, 0.9206, 0.3354, 0.9346, 0.3354, 0.9843, 0.3312, 0.9776, 0.3312, 0.9279, 0.4037, 0.7231, 0.3574, 0.7231, 0.3558, 0.7161, 0.4022, 0.7161, 0.3542, 0.8202, 0.3551, 0.7767, 0.3907, 0.7767, 0.3961, 0.8202, 0.9777, 0.8966, 0.9777, 0.8525, 0.9826, 0.8435, 0.9826, 0.8876, 0.7062, 0.8605, 0.7007, 0.904, 0.6975, 0.8944, 0.703, 0.8509, 0.5041, 0.8502, 0.5041, 0.8145, 0.5139, 0.8134, 0.5139, 0.8491, 0.004135, 0.8785, 0.01105, 0.8426, 0.039, 0.8426, 0.0397, 0.8785, 0.03556, 0.971, 0.03556, 0.934, 0.04143, 0.9448, 0.04143, 0.9818, 0.6933, 0.8639, 0.6933, 0.8918, 0.6812, 0.891, 0.6812, 0.8631, 0.04096, 0.8904, 0.005397, 0.8904, 0.004135, 0.8785, 0.0397, 0.8785, 0.9081, 0.9234, 0.9086, 0.8966, 0.9279, 0.8966, 0.9361, 0.9234, 0.9626, 0.6207, 0.9626, 0.6498, 0.955, 0.6616, 0.955, 0.6326, 0.9626, 0.6897, 0.9626, 0.6616, 0.9687, 0.6743, 0.9687, 0.7024, 0.6587, 0.9554, 0.6587, 0.9361, 0.6727, 0.9355, 0.6727, 0.9549, 0.9521, 0.9132, 0.9615, 0.8966, 0.9713, 0.8967, 0.9713, 0.9135, 0.9718, 0.9288, 0.9526, 0.9285, 0.9521, 0.9132, 0.9713, 0.9135, 0.1607, 0.9195, 0.1607, 0.9405, 0.15, 0.9294, 0.15, 0.9084, 0.05162, 0.9706, 0.04182, 0.9707, 0.04182, 0.9554, 0.05162, 0.9552, 0.08095, 0.9552, 0.08095, 0.9702, 0.07133, 0.9591, 0.5656, 0.9414, 0.5756, 0.9357, 0.5756, 0.9517, 0.5656, 0.9574, 0.5917, 0.9351, 0.6057, 0.9402, 0.6057, 0.9563, 0.5917, 0.9511, 0.9309, 0.8822, 0.9309, 0.8936, 0.921, 0.8852, 0.4576, 0.9442, 0.4676, 0.9386, 0.4676, 0.9546, 0.4576, 0.9602, 0.5917, 0.9563, 0.5777, 0.9511, 0.5777, 0.9351, 0.5917, 0.9402, 0.9843, 0.01695, 0.9651, 0.01664, 0.9745, 0.0, 0.9843, 0.000158, 0.4534, 0.919, 0.4534, 0.94, 0.4428, 0.9289, 0.4428, 0.9079, 0.05162, 0.9554, 0.06141, 0.9552, 0.06141, 0.9706, 0.05162, 0.9707, 0.9848, 0.0322, 0.9656, 0.03189, 0.9651, 0.01664, 0.9843, 0.01695, 0.9384, 0.855, 0.9384, 0.8818, 0.9191, 0.8822, 0.9104, 0.8555, 0.9626, 0.5798, 0.9626, 0.6088, 0.955, 0.6207, 0.955, 0.5917, 0.9111, 0.8417, 0.9392, 0.8411, 0.9384, 0.855, 0.9104, 0.8555, 0.9495, 0.869, 0.9413, 0.8958, 0.9392, 0.882, 0.9474, 0.8551, 0.7693, 0.8488, 0.7763, 0.813, 0.8042, 0.813, 0.8048, 0.8488, 0.8061, 0.8607, 0.7706, 0.8607, 0.7693, 0.8488, 0.8048, 0.8488, 0.6197, 0.9721, 0.6197, 0.9351, 0.6256, 0.946, 0.6256, 0.983, 0.1717, 0.8434, 0.1717, 0.8714, 0.1596, 0.8706, 0.1596, 0.8426, 0.6329, 0.8201, 0.6337, 0.7765, 0.6694, 0.7765, 0.6749, 0.8201, 0.8648, 0.853, 0.8593, 0.8966, 0.8562, 0.887, 0.8617, 0.8434, 0.6735, 0.8296, 0.6315, 0.8296, 0.6329, 0.8201, 0.6749, 0.8201, 0.9777, 0.9496, 0.9777, 0.9056, 0.9826, 0.8966, 0.9826, 0.9406, 0.6347, 0.716, 0.6384, 0.6665, 0.6802, 0.6665, 0.6811, 0.716, 0.7487, 0.9392, 0.7487, 0.8973, 0.7559, 0.8986, 0.7559, 0.9404, 0.6772, 0.8791, 0.6735, 0.8296, 0.6769, 0.8226, 0.6807, 0.8721, 0.6826, 0.7229, 0.6362, 0.7229, 0.6347, 0.716, 0.6811, 0.716, 0.6975, 0.9576, 0.6985, 0.904, 0.7451, 0.904, 0.747, 0.9576, 0.3608, 0.9357, 0.3608, 0.9842, 0.356, 0.9851, 0.356, 0.9366, 0.9907, 0.8389, 0.9907, 0.8925, 0.9868, 0.8966, 0.9868, 0.843, 0.1578, 0.9939, 0.1578, 0.9405, 0.1617, 0.9405, 0.1617, 0.9939, 0.5079, 0.883, 0.5079, 0.9386, 0.4586, 0.9384, 0.4576, 0.8828, 0.5405, 0.9903, 0.5405, 0.9357, 0.5445, 0.9357, 0.5445, 0.9903, 0.7561, 0.9404, 0.7561, 0.996, 0.7524, 0.9973, 0.7524, 0.9417, 0.4465, 0.9414, 0.4465, 0.997, 0.4428, 0.9955, 0.4428, 0.94, 0.575, 0.8792, 0.575, 0.9347, 0.5247, 0.9357, 0.5256, 0.8802, 0.6975, 0.6665, 0.6975, 0.7197, 0.6941, 0.7203, 0.6941, 0.667, 0.2305, 0.6664, 0.2315, 0.722, 0.2277, 0.7235, 0.2268, 0.668, 0.4996, 0.9921, 0.4996, 0.9386, 0.5036, 0.9386, 0.5036, 0.9921, 0.2792, 0.7806, 0.2328, 0.7798, 0.23, 0.7265, 0.2792, 0.7274, 0.5841, 0.7236, 0.5813, 0.7769, 0.5777, 0.7724, 0.5806, 0.7192, 0.9945, 0.947, 0.9945, 0.8966, 0.9983, 0.8966, 0.9983, 0.947, 0.4003, 0.9933, 0.4003, 0.9397, 0.4042, 0.9357, 0.4042, 0.9893, 0.3323, 0.6664, 0.3324, 0.7154, 0.2858, 0.7162, 0.2904, 0.6672, 0.4081, 0.7767, 0.4127, 0.8257, 0.4094, 0.8329, 0.4047, 0.7839, 0.955, 0.5348, 0.955, 0.4928, 0.9619, 0.4943, 0.9619, 0.5363, 0.3518, 0.9854, 0.3518, 0.9357, 0.356, 0.9423, 0.356, 0.9919, 0.4177, 0.8785, 0.4114, 0.8356, 0.4532, 0.8364, 0.4532, 0.8791, 0.1596, 0.8426, 0.1596, 0.8782, 0.15, 0.8797, 0.15, 0.844, 0.227, 0.8296, 0.2207, 0.8724, 0.2177, 0.8626, 0.224, 0.8198, 0.4127, 0.8257, 0.4544, 0.8265, 0.4532, 0.8364, 0.4114, 0.8356, 0.1896, 0.7811, 0.2168, 0.7806, 0.2168, 0.8166, 0.1811, 0.8172, 0.3354, 0.9194, 0.3354, 0.8922, 0.3476, 0.8934, 0.3476, 0.9206, 0.9438, 0.7026, 0.952, 0.7388, 0.9496, 0.7511, 0.9414, 0.715, 0.2177, 0.829, 0.1821, 0.8296, 0.1811, 0.8172, 0.2168, 0.8166, 0.828, 0.8058, 0.8552, 0.8052, 0.8552, 0.8412, 0.8196, 0.8419, 0.9416, 0.8052, 0.9498, 0.8414, 0.9474, 0.8538, 0.9392, 0.8176, 0.8562, 0.8536, 0.8206, 0.8543, 0.8196, 0.8419, 0.8552, 0.8412, 0.6934, 0.893, 0.6934, 0.9203, 0.6812, 0.9191, 0.6812, 0.8918, 0.9406, 0.7524, 0.9406, 0.7793, 0.9213, 0.7797, 0.9127, 0.753, 0.9656, 0.03189, 0.9569, 0.0586, 0.955, 0.04471, 0.9637, 0.01799, 0.6446, 0.9355, 0.6446, 0.9549, 0.6306, 0.9554, 0.6306, 0.9361, 0.9134, 0.7391, 0.9414, 0.7386, 0.9406, 0.7524, 0.9127, 0.753, 0.1638, 0.9831, 0.1649, 0.9295, 0.2114, 0.9295, 0.2132, 0.9831, 0.3574, 0.7231, 0.3555, 0.7767, 0.3518, 0.7725, 0.3537, 0.7189, 0.9718, 0.9979, 0.9718, 0.9444, 0.9757, 0.9444, 0.9757, 0.9979, 0.09203, 0.9573, 0.09203, 0.9037, 0.09594, 0.8996, 0.09594, 0.9532, 0.6978, 0.7522, 0.7015, 0.7026, 0.7433, 0.7026, 0.7443, 0.7522, 0.4003, 0.9357, 0.4003, 0.9854, 0.3963, 0.9921, 0.3963, 0.9424, 0.2132, 0.9792, 0.2132, 0.9295, 0.2174, 0.9362, 0.2174, 0.9859, 0.3427, 0.9624, 0.3427, 0.9206, 0.35, 0.9219, 0.35, 0.9637, 0.58, 0.8204, 0.5808, 0.7769, 0.6165, 0.7769, 0.6219, 0.8204, 0.6305, 0.9351, 0.6305, 0.9792, 0.6256, 0.9882, 0.6256, 0.9441, 0.6205, 0.83, 0.5786, 0.83, 0.58, 0.8204, 0.6219, 0.8204, 0.3795, 0.9449, 0.3795, 0.9887, 0.3752, 0.9796, 0.3752, 0.9357, 0.8635, 0.8411, 0.8705, 0.8052, 0.8984, 0.8052, 0.899, 0.8411, 0.3476, 0.8643, 0.3476, 0.8922, 0.3354, 0.8914, 0.3354, 0.8634, 0.4072, 0.8798, 0.4148, 0.9155, 0.4124, 0.9275, 0.4047, 0.8918, 0.9003, 0.853, 0.8648, 0.853, 0.8635, 0.8411, 0.899, 0.8411, 0.4421, 0.9289, 0.442, 0.9557, 0.4228, 0.9561, 0.4141, 0.9294, 0.4148, 0.9155, 0.4428, 0.915, 0.4421, 0.9289, 0.4141, 0.9294, 0.9626, 0.6616, 0.9626, 0.6907, 0.955, 0.7025, 0.955, 0.6735, 0.2947, 0.9356, 0.2947, 0.9549, 0.2807, 0.9554, 0.2807, 0.9361, 0.3476, 0.8634, 0.3304, 0.8587, 0.3304, 0.8481, 0.3476, 0.8426, 0.9055, 0.9676, 0.8956, 0.9677, 0.8956, 0.9523, 0.9055, 0.9522, 0.5052, 0.7808, 0.5146, 0.7974, 0.5135, 0.8127, 0.5041, 0.7961, 0.9687, 0.869, 0.9495, 0.869, 0.9488, 0.8538, 0.968, 0.8538, 0.2626, 0.8653, 0.272, 0.8543, 0.272, 0.8693, 0.4676, 0.9442, 0.4776, 0.9386, 0.4776, 0.9546, 0.4676, 0.9602, 0.6197, 0.9563, 0.6057, 0.9511, 0.6057, 0.9351, 0.6197, 0.9402, 0.9108, 0.8935, 0.9181, 0.8822, 0.921, 0.8935, 0.4776, 0.9443, 0.4876, 0.9386, 0.4876, 0.9546, 0.4776, 0.9603, 0.9336, 0.8008, 0.9196, 0.7957, 0.9196, 0.7797, 0.9336, 0.7848, 0.9624, 0.07589, 0.9715, 0.05905, 0.9813, 0.05905, 0.9816, 0.07589, 0.5114, 0.9368, 0.5114, 0.9158, 0.522, 0.9269, 0.522, 0.9479, 0.9824, 0.09112, 0.9632, 0.09112, 0.9624, 0.07589, 0.9816, 0.07589, 0.6812, 0.9525, 0.691, 0.9524, 0.691, 0.9677, 0.6812, 0.9678, 0.7404, 0.8486, 0.7049, 0.8486, 0.7119, 0.8127, 0.7398, 0.8127, 0.9058, 0.7033, 0.9134, 0.7391, 0.911, 0.7511, 0.9033, 0.7153, 0.4428, 0.9071, 0.4428, 0.8791, 0.455, 0.8799, 0.455, 0.9079, 0.9777, 0.9074, 0.9777, 0.9444, 0.9718, 0.9336, 0.9718, 0.8966, 0.8137, 0.7462, 0.8145, 0.7026, 0.8502, 0.7026, 0.8556, 0.7462, 0.2947, 0.9887, 0.2947, 0.9446, 0.2996, 0.9356, 0.2996, 0.9797, 0.8542, 0.7557, 0.8123, 0.7557, 0.8137, 0.7462, 0.8556, 0.7462, 0.7706, 0.8607, 0.765, 0.9043, 0.7619, 0.8947, 0.7674, 0.8511, 0.4088, 0.7161, 0.4125, 0.6666, 0.4543, 0.6666, 0.4552, 0.7161, 0.9826, 0.9462, 0.9826, 0.8966, 0.9868, 0.9033, 0.9868, 0.9529, 0.2734, 0.9196, 0.2734, 0.8777, 0.2807, 0.879, 0.2807, 0.9209, 0.4567, 0.7231, 0.4103, 0.7231, 0.4088, 0.7161, 0.4552, 0.7161, 0.2672, 0.9294, 0.2662, 0.983, 0.2196, 0.983, 0.2177, 0.9294, 0.561, 0.9357, 0.561, 0.9823, 0.5565, 0.9837, 0.5565, 0.9371, 0.6362, 0.7229, 0.6343, 0.7765, 0.6306, 0.7723, 0.6325, 0.7187, 0.1539, 0.9405, 0.1539, 0.9939, 0.15, 0.9939, 0.15, 0.9405, 0.04182, 0.8996, 0.09203, 0.8996, 0.09203, 0.9552, 0.04279, 0.9552, 0.1463, 0.8995, 0.1463, 0.8439, 0.15, 0.8426, 0.15, 0.8982, 0.9907, 0.8944, 0.9907, 0.8389, 0.9945, 0.8403, 0.9945, 0.8959, 0.5525, 0.9903, 0.5525, 0.9357, 0.5565, 0.9357, 0.5565, 0.9903, 0.9064, 0.8966, 0.9064, 0.9522, 0.8571, 0.9522, 0.8562, 0.8966, 0.989, 0.05556, 0.989, 0.0, 0.9928, 0.001441, 0.9928, 0.057, 0.5154, 0.9479, 0.5154, 0.9981, 0.5114, 0.9987, 0.5114, 0.9484, 0.2682, 0.9294, 0.2682, 0.8738, 0.2719, 0.8724, 0.2719, 0.928, 0.6811, 0.8791, 0.6811, 0.9346, 0.6306, 0.9355, 0.6316, 0.88, 0.7524, 0.8528, 0.7524, 0.8002, 0.7559, 0.8008, 0.7559, 0.8534, 0.4996, 0.9386, 0.4996, 0.9921, 0.4956, 0.9921, 0.4956, 0.9386, 0.5074, 0.9399, 0.5074, 0.9954, 0.5036, 0.9941, 0.5036, 0.9386, 0.3311, 0.8792, 0.3311, 0.9347, 0.2807, 0.9356, 0.2817, 0.8801, 0.5367, 0.9357, 0.5367, 0.9883, 0.5324, 0.9884, 0.5324, 0.9359, 0.7487, 0.996, 0.7487, 0.9404, 0.7524, 0.9417, 0.7524, 0.9973, 0.4956, 0.9386, 0.4956, 0.9921, 0.4916, 0.9921, 0.4916, 0.9386, 0.8098, 0.9505, 0.8069, 0.8972, 0.8562, 0.8981, 0.8562, 0.9513, 0.9983, 0.947, 0.9983, 0.9974, 0.9945, 0.9974, 0.9945, 0.947, 0.2871, 0.7235, 0.2843, 0.7768, 0.2807, 0.7724, 0.2836, 0.7191, 0.6918, 0.9738, 0.6918, 0.9204, 0.6969, 0.9203, 0.6969, 0.9737, 0.5763, 0.6665, 0.5763, 0.7154, 0.5298, 0.7162, 0.5344, 0.6672, 0.5777, 0.7227, 0.5311, 0.7235, 0.5298, 0.7162, 0.5763, 0.7154, 0.9872, 0.06562, 0.9872, 0.1153, 0.9829, 0.1087, 0.9829, 0.05905, 0.9619, 0.5782, 0.9619, 0.5363, 0.9689, 0.5378, 0.9689, 0.5798, 0.2937, 0.8785, 0.2874, 0.8357, 0.3292, 0.8365, 0.3292, 0.8792, 0.2887, 0.8258, 0.3304, 0.8266, 0.3292, 0.8365, 0.2874, 0.8357, 0.2996, 0.9885, 0.2996, 0.9445, 0.3044, 0.9356, 0.3044, 0.9797, 0.7424, 0.8864, 0.7424, 0.8509, 0.752, 0.8494, 0.752, 0.885, 0.6293, 0.6665, 0.6293, 0.7154, 0.5828, 0.7163, 0.5874, 0.6673, 0.528, 0.7768, 0.5327, 0.8258, 0.5293, 0.833, 0.5247, 0.784, 0.6306, 0.7227, 0.5841, 0.7236, 0.5828, 0.7163, 0.6293, 0.7154, 0.989, 0.006563, 0.989, 0.05623, 0.9848, 0.04967, 0.9848, 0.0, 0.5732, 0.8792, 0.5377, 0.8786, 0.5314, 0.8357, 0.5731, 0.8365, 0.5139, 0.8871, 0.5139, 0.8515, 0.5235, 0.8501, 0.5235, 0.8857, 0.5327, 0.8258, 0.5744, 0.8266, 0.5731, 0.8365, 0.5314, 0.8357, 0.8206, 0.8543, 0.8143, 0.8972, 0.8114, 0.8874, 0.8176, 0.8445, 0.2342, 0.7811, 0.2616, 0.7806, 0.2616, 0.8166, 0.226, 0.8172, 0.1621, 0.8809, 0.1621, 0.9084, 0.15, 0.9071, 0.15, 0.8797, 0.9438, 0.7511, 0.9522, 0.7873, 0.9498, 0.7996, 0.9414, 0.7634, 0.2626, 0.829, 0.227, 0.8296, 0.226, 0.8172, 0.2616, 0.8166, 0.9023, 0.7026, 0.9023, 0.7386, 0.8667, 0.7392, 0.8749, 0.7031, 0.9033, 0.751, 0.8677, 0.7516, 0.8667, 0.7392, 0.9023, 0.7386, 0.5114, 0.9146, 0.5114, 0.8871, 0.5235, 0.8883, 0.5235, 0.9158, 0.3241, 0.9356, 0.3241, 0.9727, 0.3189, 0.9841, 0.3189, 0.947, 0.5051, 0.6671, 0.5084, 0.7204, 0.4591, 0.7198, 0.4586, 0.6666, 0.5286, 0.9933, 0.5286, 0.9397, 0.5324, 0.9357, 0.5324, 0.9893, 0.507, 0.7249, 0.4576, 0.7244, 0.4591, 0.7198, 0.5084, 0.7204, 0.9945, 0.8893, 0.9945, 0.8389, 0.9983, 0.8389, 0.9983, 0.8893, 0.5189, 0.6666, 0.5189, 0.7568, 0.5137, 0.7656, 0.5137, 0.6754, 0.3778, 0.1468, 0.4111, 1.537e-07, 0.4132, 0.02939, 0.3932, 0.1175, 0.4383, 0.0005342, 0.4382, 0.1466, 0.4295, 0.1174, 0.4295, 0.02971, 0.4111, 1.537e-07, 0.4383, 0.0005342, 0.4295, 0.02971, 0.4132, 0.02939, 0.3929, 0.1079, 0.4129, 0.0198, 0.4292, 0.02012, 0.4292, 0.1078, 0.4295, 0.1174, 0.3932, 0.1175, 0.3929, 0.1079, 0.4292, 0.1078, 0.2763, 0.8685, 0.2763, 0.7806, 0.2807, 0.7899, 0.2807, 0.8777, 0.8759, 0.9685, 0.8759, 0.9522, 0.8858, 0.9524, 0.8858, 0.9686, 0.7514, 0.7026, 0.7514, 0.7907, 0.7469, 0.8002, 0.7469, 0.7122, 0.2914, 0.0, 0.3243, 0.1467, 0.309, 0.1174, 0.2892, 0.02938, 0.2639, 0.0005259, 0.2914, 0.0, 0.2892, 0.02938, 0.2727, 0.0297, 0.3243, 0.1467, 0.2639, 0.1467, 0.2727, 0.1174, 0.309, 0.1174, 0.2731, 0.1074, 0.2731, 0.01975, 0.2896, 0.01944, 0.3093, 0.1074, 0.3443, 0.6756, 0.3443, 0.7659, 0.339, 0.7568, 0.339, 0.6664, 0.309, 0.1174, 0.2727, 0.1174, 0.2731, 0.1074, 0.3093, 0.1074, 0.9652, 0.4761, 0.9652, 0.4926, 0.955, 0.4928, 0.955, 0.4763, 0.7605, 0.7122, 0.7605, 0.8002, 0.7559, 0.7907, 0.7559, 0.7026, 0.2639, 0.1467, 0.2034, 0.1467, 0.2188, 0.1174, 0.2551, 0.1174, 0.2639, 0.0005259, 0.2639, 0.1467, 0.2551, 0.1174, 0.2552, 0.0297, 0.2366, 0.0, 0.2639, 0.0005259, 0.2552, 0.0297, 0.2388, 0.02938, 0.2547, 0.1074, 0.2184, 0.1074, 0.2383, 0.01944, 0.2547, 0.01975, 0.2551, 0.1174, 0.2188, 0.1174, 0.2184, 0.1074, 0.2547, 0.1074, 0.6888, 0.6665, 0.6888, 0.7567, 0.6835, 0.7658, 0.6835, 0.6756, 0.8412, 0.9515, 0.8412, 0.968, 0.831, 0.9677, 0.831, 0.9513, 0.688, 0.7658, 0.688, 0.8537, 0.6835, 0.863, 0.6835, 0.7751, 0.6112, 0.0004801, 0.6384, 0.0, 0.6363, 0.02936, 0.62, 0.02965, 0.6111, 0.1465, 0.6112, 0.0004801, 0.62, 0.02965, 0.6199, 0.1173, 0.6716, 0.1466, 0.6111, 0.1465, 0.6199, 0.1173, 0.6562, 0.1173, 0.6565, 0.1077, 0.6202, 0.1077, 0.6202, 0.02004, 0.6366, 0.01976, 0.8562, 0.9687, 0.8562, 0.9523, 0.8661, 0.9522, 0.8661, 0.9685, 0.5084, 0.7569, 0.5084, 0.6666, 0.5137, 0.6754, 0.5137, 0.7656, 0.6562, 0.1173, 0.6199, 0.1173, 0.6202, 0.1077, 0.6565, 0.1077, 0.7559, 0.8881, 0.7559, 0.8002, 0.7604, 0.8095, 0.7604, 0.8973, 0.6111, 0.1465, 0.5507, 0.1466, 0.5661, 0.1173, 0.6024, 0.1173, 0.6112, 0.0004801, 0.6111, 0.1465, 0.6024, 0.1173, 0.6024, 0.02965, 0.5507, 0.1466, 0.5841, 0.0, 0.5862, 0.02936, 0.5661, 0.1173, 0.5658, 0.1077, 0.5859, 0.01976, 0.6021, 0.02004, 0.6021, 0.1077, 0.5241, 0.6666, 0.5241, 0.7568, 0.5189, 0.7656, 0.5189, 0.6754, 0.6024, 0.1173, 0.5661, 0.1173, 0.5658, 0.1077, 0.6021, 0.1077, 0.8759, 0.9523, 0.8759, 0.9686, 0.8661, 0.9685, 0.8661, 0.9522, 0.7559, 0.7026, 0.7559, 0.7907, 0.7514, 0.8002, 0.7514, 0.7122, 0.08805, 0.0005259, 0.1155, 0.0, 0.1133, 0.02939, 0.09682, 0.0297, 0.1484, 0.1467, 0.08797, 0.1467, 0.09677, 0.1174, 0.133, 0.1174, 0.1155, 0.0, 0.1484, 0.1467, 0.133, 0.1174, 0.1133, 0.02939, 0.09717, 0.1074, 0.09721, 0.01975, 0.1137, 0.01944, 0.1334, 0.1074, 0.133, 0.1174, 0.09677, 0.1174, 0.09717, 0.1074, 0.1334, 0.1074, 0.339, 0.6756, 0.339, 0.7658, 0.3337, 0.7567, 0.3337, 0.6664, 0.8069, 0.968, 0.8069, 0.9515, 0.8171, 0.9513, 0.8171, 0.9678, 0.07921, 0.1174, 0.04293, 0.1174, 0.0425, 0.1074, 0.07878, 0.1074, 0.02751, 0.1467, 0.06074, 7.684e-08, 0.06287, 0.02939, 0.04293, 0.1174, 0.06074, 7.684e-08, 0.08805, 0.0005259, 0.07925, 0.0297, 0.06287, 0.02939, 0.08805, 0.0005259, 0.08797, 0.1467, 0.07921, 0.1174, 0.07925, 0.0297, 0.07878, 0.1074, 0.0425, 0.1074, 0.06244, 0.01944, 0.07882, 0.01975, 0.8208, 0.9677, 0.8208, 0.9513, 0.831, 0.9515, 0.831, 0.968, 0.6888, 0.8535, 0.6888, 0.7655, 0.6933, 0.775, 0.6933, 0.8631, 0.3518, 0.6664, 0.3518, 0.7567, 0.3465, 0.7659, 0.3465, 0.6756, 0.6941, 0.6753, 0.6941, 0.7655, 0.6888, 0.7567, 0.6888, 0.6665, 0.4654, 0.0, 0.4987, 0.1468, 0.4833, 0.1175, 0.4633, 0.02939, 0.4987, 0.1468, 0.4382, 0.1466, 0.447, 0.1174, 0.4833, 0.1175, 0.4383, 0.0005342, 0.4654, 0.0, 0.4633, 0.02939, 0.447, 0.02971, 0.4836, 0.1079, 0.4473, 0.1078, 0.4473, 0.02012, 0.4636, 0.0198, 0.4833, 0.1175, 0.447, 0.1174, 0.4473, 0.1078, 0.4836, 0.1079, 0.8547, 0.9513, 0.8547, 0.9677, 0.8448, 0.9678, 0.8448, 0.9514, 0.6287, 0.7769, 0.6287, 0.8647, 0.6243, 0.874, 0.6243, 0.7861, 0.9877, 0.4723, 0.9877, 0.1207, 0.9918, 0.118, 0.9918, 0.4696, 0.00751, 0.5857, 0.02751, 0.1467, 0.03255, 0.1906, 0.01656, 0.5418, 0.02751, 0.1467, 0.08797, 0.1467, 0.08092, 0.1906, 0.03255, 0.1906, 0.08796, 0.5857, 0.00751, 0.5857, 0.01656, 0.5418, 0.08092, 0.5418, 0.8906, 0.3512, 0.8263, 0.3512, 0.8423, 1.037e-05, 0.8906, 0.0, 0.3354, 0.8634, 0.3354, 0.9279, 0.3315, 0.9279, 0.3315, 0.8634, 0.8448, 0.9524, 0.8448, 0.9981, 0.8412, 0.997, 0.8412, 0.9513, 0.9959, 0.1207, 0.9959, 0.4716, 0.9918, 0.4689, 0.9918, 0.118, 0.3704, 0.9357, 0.3704, 0.9841, 0.3657, 0.984, 0.3657, 0.9357, 0.4382, 0.1466, 0.4987, 0.1468, 0.4937, 0.1907, 0.4453, 0.1905, 0.5187, 0.5858, 0.4382, 0.5858, 0.4453, 0.5419, 0.5097, 0.5419, 0.4987, 0.1468, 0.5187, 0.5858, 0.5097, 0.5419, 0.4937, 0.1907, 0.7619, 0.7026, 0.6975, 0.7026, 0.6975, 0.3513, 0.7459, 0.3514, 0.9673, 0.118, 0.9673, 0.469, 0.9632, 0.4718, 0.9632, 0.1209, 0.9755, 0.4696, 0.9755, 0.118, 0.9796, 0.1209, 0.9796, 0.4725, 0.9747, 0.6768, 0.9747, 0.6124, 0.9787, 0.6123, 0.9787, 0.6768, 0.9837, 0.4725, 0.9837, 0.1209, 0.9877, 0.118, 0.9877, 0.4696, 0.3778, 0.1468, 0.4382, 0.1466, 0.4312, 0.1905, 0.3828, 0.1907, 0.4382, 0.5858, 0.3578, 0.5858, 0.3668, 0.5419, 0.4312, 0.5419, 0.3578, 0.5858, 0.3778, 0.1468, 0.3828, 0.1907, 0.3668, 0.5419, 0.6975, 0.3513, 0.7135, 0.0001087, 0.7619, 0.0, 0.7619, 0.3513, 0.4534, 0.9723, 0.4534, 0.9079, 0.4574, 0.908, 0.4574, 0.9724, 0.9591, 0.469, 0.9591, 0.118, 0.9632, 0.1209, 0.9632, 0.4718, 0.3704, 0.9839, 0.3704, 0.9357, 0.3752, 0.936, 0.3752, 0.9842, 0.9796, 0.4696, 0.9796, 0.118, 0.9837, 0.1207, 0.9837, 0.4723, 0.08797, 0.1467, 0.1484, 0.1467, 0.1434, 0.1906, 0.09501, 0.1906, 0.1684, 0.5857, 0.08796, 0.5857, 0.09501, 0.5418, 0.1594, 0.5418, 0.1484, 0.1467, 0.1684, 0.5857, 0.1594, 0.5418, 0.1434, 0.1906, 0.955, 0.0, 0.955, 0.3512, 0.9066, 0.3512, 0.8906, 7.684e-07, 0.8171, 0.997, 0.8171, 0.9513, 0.8208, 0.9524, 0.8208, 0.9981, 1.0, 0.4725, 1.0, 0.8233, 0.9959, 0.826, 0.9959, 0.4752, 0.6936, 0.904, 0.6936, 0.8396, 0.6975, 0.8396, 0.6975, 0.904, 0.955, 0.469, 0.955, 0.118, 0.9591, 0.1209, 0.9591, 0.4718, 0.6111, 0.1465, 0.6111, 0.5856, 0.6041, 0.5417, 0.6041, 0.1904, 0.6111, 0.5856, 0.5307, 0.5856, 0.5397, 0.5417, 0.6041, 0.5417, 0.5307, 0.5856, 0.5507, 0.1466, 0.5557, 0.1905, 0.5397, 0.5417, 0.7619, 0.3513, 0.7779, 9.963e-05, 0.8263, 0.0, 0.8263, 0.3513, 0.9837, 0.4725, 0.9837, 0.824, 0.9796, 0.8269, 0.9796, 0.4754, 0.3515, 0.8562, 0.3515, 0.9206, 0.3476, 0.9205, 0.3476, 0.8561, 0.5112, 0.8828, 0.5112, 0.9313, 0.5079, 0.9314, 0.5079, 0.8829, 0.9714, 0.4696, 0.9714, 0.118, 0.9755, 0.1209, 0.9755, 0.4725, 0.6716, 0.1466, 0.6916, 0.5856, 0.6825, 0.5417, 0.6666, 0.1905, 0.6111, 0.1465, 0.6716, 0.1466, 0.6666, 0.1905, 0.6182, 0.1904, 0.6916, 0.5856, 0.6111, 0.5856, 0.6182, 0.5417, 0.6825, 0.5417, 0.8263, 0.7026, 0.7619, 0.7026, 0.7619, 0.3513, 0.8103, 0.3514, 0.9787, 0.5363, 0.9787, 0.6008, 0.9748, 0.6009, 0.9748, 0.5364, 0.9673, 0.4718, 0.9673, 0.1209, 0.9714, 0.118, 0.9714, 0.469, 0.5776, 0.8304, 0.5776, 0.8789, 0.5744, 0.8788, 0.5744, 0.8304, 0.5154, 0.9944, 0.5154, 0.9487, 0.5196, 0.9479, 0.5196, 0.9936, 0.2034, 0.1467, 0.2639, 0.1467, 0.2568, 0.1906, 0.2085, 0.1906, 0.2639, 0.5857, 0.1834, 0.5857, 0.1925, 0.5418, 0.2568, 0.5418, 0.1834, 0.5857, 0.2034, 0.1467, 0.2085, 0.1906, 0.1925, 0.5418, 0.8906, 0.7025, 0.8263, 0.7025, 0.8423, 0.3513, 0.8906, 0.3513, 0.9959, 0.4688, 0.9959, 0.118, 1.0, 0.1207, 1.0, 0.4716, 0.6933, 0.83, 0.6933, 0.7655, 0.6973, 0.7655, 0.6973, 0.83, 0.9918, 0.4725, 0.9918, 0.824, 0.9877, 0.8268, 0.9877, 0.4752, 0.9877, 0.4752, 0.9877, 0.8268, 0.9837, 0.824, 0.9837, 0.4725, 0.2639, 0.5857, 0.2639, 0.1467, 0.2709, 0.1906, 0.2709, 0.5418, 0.3243, 0.1467, 0.3443, 0.5857, 0.3353, 0.5418, 0.3193, 0.1906, 0.2639, 0.1467, 0.3243, 0.1467, 0.3193, 0.1906, 0.2709, 0.1906, 0.8906, 0.7025, 0.8906, 0.3513, 0.939, 0.3513, 0.955, 0.7025, 0.8108, 0.813, 0.8108, 0.8774, 0.8068, 0.8774, 0.8068, 0.813, 0.5196, 0.9944, 0.5196, 0.9487, 0.5238, 0.9479, 0.5238, 0.9936, 0.9918, 0.8261, 0.9918, 0.4752, 0.9959, 0.4725, 0.9959, 0.8234])
me_cube.materials.append(mat_material)
me_cube.materials.append(mat_extrudance)
me_cube.materials.append(mat_sphere_extrudance)
me_cube.use_remesh_preserve_volume = False
me_cube.use_remesh_preserve_attributes = False
me_cube.use_mirror_vertex_groups = False
me_cube.update()

# ---- objects
ob_pawn = bpy.data.objects.new('Pawn', me_cube)

# ---- transforms, parenting, visibility, modifiers, constraints
ob_pawn.location = (0.0, 0.0, 0.0)
ob_pawn.scale = (1.0, 1.0, 0.25)
ob_pawn.lock_rotations_4d = False
ob_pawn.empty_display_type = 'ARROWS'
ob_pawn.lineart.crease_threshold = 0.0

# ---- collection membership
col_collection_1.objects.link(ob_pawn)

# ---- scene / render settings (as saved in the file)
scene.frame_start = 1; scene.frame_end = 250; scene.frame_set(1)
scene.render.engine = 'BLENDER_EEVEE_NEXT'
scene.render.resolution_percentage = 50
scene.render.dither_intensity = 0.0
scene.cycles.use_denoising = False
scene.cycles.samples = 10
scene.cycles.sampling_pattern = 'TABULATED_SOBOL'
scene.cycles.light_sampling_threshold = 0.0
scene.cycles.use_adaptive_sampling = False
scene.cycles.use_light_tree = False
scene.cycles.blur_glossy = 0.0
scene.cycles.pixel_filter_type = 'GAUSSIAN'
scene.cycles.sample_clamp_indirect = 0.0
scene.view_settings.view_transform = 'Standard'
bpy.context.view_layer.update()

# ---- added for rendering (the .blend has no active camera and no usable light): camera, sun
cam_auto = bpy.data.cameras.new('AutoCamera')
cam_auto.lens = 50.0
cam_auto.sensor_width = 36.0
cam_auto.clip_end = 1000.0
ob_auto_camera = bpy.data.objects.new('AutoCamera', cam_auto)
scene.collection.objects.link(ob_auto_camera)
ob_auto_camera.location = (8.94033, -10.7284, 10.8867)
ob_auto_camera.rotation_euler = (1.09748, -7.21219e-08, 0.694738)
scene.camera = ob_auto_camera
light_auto_sun = bpy.data.lights.new('AutoSun', 'SUN')
light_auto_sun.energy = 3.0
light_auto_sun.angle = 0.0523599
ob_auto_sun = bpy.data.objects.new('AutoSun', light_auto_sun)
scene.collection.objects.link(ob_auto_sun)
ob_auto_sun.rotation_euler = (0.872665, 0.174533, 0.523599)
bpy.context.view_layer.update()
